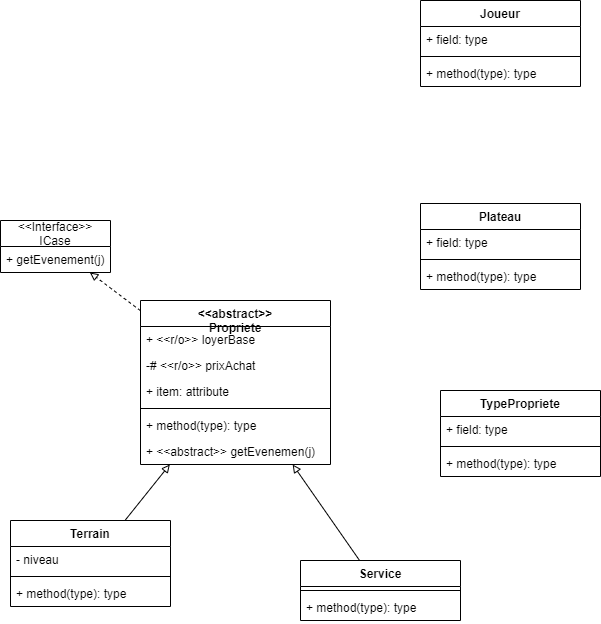

The diagram above was exported from draw.io. Its source (the exported page's mxGraphModel, read from the mxfile embedded in the PNG):
<mxGraphModel dx="870" dy="997" grid="1" gridSize="10" guides="1" tooltips="1" connect="1" arrows="1" fold="1" page="1" pageScale="1" pageWidth="827" pageHeight="1169" math="0" shadow="0">
  <root>
    <mxCell id="0" />
    <mxCell id="1" parent="0" />
    <mxCell id="2" value="&lt;&lt;Interface&gt;&gt;&#10;ICase" style="swimlane;fontStyle=0;childLayout=stackLayout;horizontal=1;startSize=26;fillColor=none;horizontalStack=0;resizeParent=1;resizeParentMax=0;resizeLast=0;collapsible=1;marginBottom=0;" vertex="1" parent="1">
      <mxGeometry x="50" y="300" width="110" height="52" as="geometry" />
    </mxCell>
    <mxCell id="3" value="+ getEvenement(j)" style="text;strokeColor=none;fillColor=none;align=left;verticalAlign=top;spacingLeft=4;spacingRight=4;overflow=hidden;rotatable=0;points=[[0,0.5],[1,0.5]];portConstraint=eastwest;" vertex="1" parent="2">
      <mxGeometry y="26" width="110" height="26" as="geometry" />
    </mxCell>
    <mxCell id="36" style="edgeStyle=none;html=1;endArrow=block;endFill=0;dashed=1;" edge="1" parent="1" source="8" target="2">
      <mxGeometry relative="1" as="geometry" />
    </mxCell>
    <mxCell id="8" value="&lt;&lt;abstract&gt;&gt;&#10;Propriete" style="swimlane;fontStyle=1;align=center;verticalAlign=top;childLayout=stackLayout;horizontal=1;startSize=26;horizontalStack=0;resizeParent=1;resizeParentMax=0;resizeLast=0;collapsible=1;marginBottom=0;" vertex="1" parent="1">
      <mxGeometry x="190" y="380" width="190" height="164" as="geometry">
        <mxRectangle x="120" y="410" width="110" height="30" as="alternateBounds" />
      </mxGeometry>
    </mxCell>
    <mxCell id="9" value="+ &lt;&lt;r/o&gt;&gt; loyerBase" style="text;strokeColor=none;fillColor=none;align=left;verticalAlign=top;spacingLeft=4;spacingRight=4;overflow=hidden;rotatable=0;points=[[0,0.5],[1,0.5]];portConstraint=eastwest;" vertex="1" parent="8">
      <mxGeometry y="26" width="190" height="26" as="geometry" />
    </mxCell>
    <mxCell id="40" value="-# &lt;&lt;r/o&gt;&gt; prixAchat" style="text;strokeColor=none;fillColor=none;align=left;verticalAlign=top;spacingLeft=4;spacingRight=4;overflow=hidden;rotatable=0;points=[[0,0.5],[1,0.5]];portConstraint=eastwest;" vertex="1" parent="8">
      <mxGeometry y="52" width="190" height="26" as="geometry" />
    </mxCell>
    <mxCell id="41" value="+ item: attribute" style="text;strokeColor=none;fillColor=none;align=left;verticalAlign=top;spacingLeft=4;spacingRight=4;overflow=hidden;rotatable=0;points=[[0,0.5],[1,0.5]];portConstraint=eastwest;" vertex="1" parent="8">
      <mxGeometry y="78" width="190" height="26" as="geometry" />
    </mxCell>
    <mxCell id="10" value="" style="line;strokeWidth=1;fillColor=none;align=left;verticalAlign=middle;spacingTop=-1;spacingLeft=3;spacingRight=3;rotatable=0;labelPosition=right;points=[];portConstraint=eastwest;" vertex="1" parent="8">
      <mxGeometry y="104" width="190" height="8" as="geometry" />
    </mxCell>
    <mxCell id="11" value="+ method(type): type" style="text;strokeColor=none;fillColor=none;align=left;verticalAlign=top;spacingLeft=4;spacingRight=4;overflow=hidden;rotatable=0;points=[[0,0.5],[1,0.5]];portConstraint=eastwest;" vertex="1" parent="8">
      <mxGeometry y="112" width="190" height="26" as="geometry" />
    </mxCell>
    <mxCell id="42" value="+ &lt;&lt;abstract&gt;&gt; getEvenemen(j)" style="text;strokeColor=none;fillColor=none;align=left;verticalAlign=top;spacingLeft=4;spacingRight=4;overflow=hidden;rotatable=0;points=[[0,0.5],[1,0.5]];portConstraint=eastwest;" vertex="1" parent="8">
      <mxGeometry y="138" width="190" height="26" as="geometry" />
    </mxCell>
    <mxCell id="38" style="edgeStyle=none;html=1;endArrow=block;endFill=0;" edge="1" parent="1" source="12" target="8">
      <mxGeometry relative="1" as="geometry" />
    </mxCell>
    <mxCell id="12" value="Terrain" style="swimlane;fontStyle=1;align=center;verticalAlign=top;childLayout=stackLayout;horizontal=1;startSize=26;horizontalStack=0;resizeParent=1;resizeParentMax=0;resizeLast=0;collapsible=1;marginBottom=0;" vertex="1" parent="1">
      <mxGeometry x="60" y="600" width="160" height="86" as="geometry" />
    </mxCell>
    <mxCell id="13" value="- niveau" style="text;strokeColor=none;fillColor=none;align=left;verticalAlign=top;spacingLeft=4;spacingRight=4;overflow=hidden;rotatable=0;points=[[0,0.5],[1,0.5]];portConstraint=eastwest;" vertex="1" parent="12">
      <mxGeometry y="26" width="160" height="26" as="geometry" />
    </mxCell>
    <mxCell id="14" value="" style="line;strokeWidth=1;fillColor=none;align=left;verticalAlign=middle;spacingTop=-1;spacingLeft=3;spacingRight=3;rotatable=0;labelPosition=right;points=[];portConstraint=eastwest;" vertex="1" parent="12">
      <mxGeometry y="52" width="160" height="8" as="geometry" />
    </mxCell>
    <mxCell id="15" value="+ method(type): type" style="text;strokeColor=none;fillColor=none;align=left;verticalAlign=top;spacingLeft=4;spacingRight=4;overflow=hidden;rotatable=0;points=[[0,0.5],[1,0.5]];portConstraint=eastwest;" vertex="1" parent="12">
      <mxGeometry y="60" width="160" height="26" as="geometry" />
    </mxCell>
    <mxCell id="37" style="edgeStyle=none;html=1;endArrow=block;endFill=0;" edge="1" parent="1" source="16" target="8">
      <mxGeometry relative="1" as="geometry" />
    </mxCell>
    <mxCell id="16" value="Service" style="swimlane;fontStyle=1;align=center;verticalAlign=top;childLayout=stackLayout;horizontal=1;startSize=26;horizontalStack=0;resizeParent=1;resizeParentMax=0;resizeLast=0;collapsible=1;marginBottom=0;" vertex="1" parent="1">
      <mxGeometry x="350" y="640" width="160" height="60" as="geometry" />
    </mxCell>
    <mxCell id="18" value="" style="line;strokeWidth=1;fillColor=none;align=left;verticalAlign=middle;spacingTop=-1;spacingLeft=3;spacingRight=3;rotatable=0;labelPosition=right;points=[];portConstraint=eastwest;" vertex="1" parent="16">
      <mxGeometry y="26" width="160" height="8" as="geometry" />
    </mxCell>
    <mxCell id="19" value="+ method(type): type" style="text;strokeColor=none;fillColor=none;align=left;verticalAlign=top;spacingLeft=4;spacingRight=4;overflow=hidden;rotatable=0;points=[[0,0.5],[1,0.5]];portConstraint=eastwest;" vertex="1" parent="16">
      <mxGeometry y="34" width="160" height="26" as="geometry" />
    </mxCell>
    <mxCell id="20" value="Plateau" style="swimlane;fontStyle=1;align=center;verticalAlign=top;childLayout=stackLayout;horizontal=1;startSize=26;horizontalStack=0;resizeParent=1;resizeParentMax=0;resizeLast=0;collapsible=1;marginBottom=0;" vertex="1" parent="1">
      <mxGeometry x="470" y="283" width="160" height="86" as="geometry" />
    </mxCell>
    <mxCell id="21" value="+ field: type" style="text;strokeColor=none;fillColor=none;align=left;verticalAlign=top;spacingLeft=4;spacingRight=4;overflow=hidden;rotatable=0;points=[[0,0.5],[1,0.5]];portConstraint=eastwest;" vertex="1" parent="20">
      <mxGeometry y="26" width="160" height="26" as="geometry" />
    </mxCell>
    <mxCell id="22" value="" style="line;strokeWidth=1;fillColor=none;align=left;verticalAlign=middle;spacingTop=-1;spacingLeft=3;spacingRight=3;rotatable=0;labelPosition=right;points=[];portConstraint=eastwest;" vertex="1" parent="20">
      <mxGeometry y="52" width="160" height="8" as="geometry" />
    </mxCell>
    <mxCell id="23" value="+ method(type): type" style="text;strokeColor=none;fillColor=none;align=left;verticalAlign=top;spacingLeft=4;spacingRight=4;overflow=hidden;rotatable=0;points=[[0,0.5],[1,0.5]];portConstraint=eastwest;" vertex="1" parent="20">
      <mxGeometry y="60" width="160" height="26" as="geometry" />
    </mxCell>
    <mxCell id="24" value="Joueur" style="swimlane;fontStyle=1;align=center;verticalAlign=top;childLayout=stackLayout;horizontal=1;startSize=26;horizontalStack=0;resizeParent=1;resizeParentMax=0;resizeLast=0;collapsible=1;marginBottom=0;" vertex="1" parent="1">
      <mxGeometry x="470" y="80" width="160" height="86" as="geometry" />
    </mxCell>
    <mxCell id="25" value="+ field: type" style="text;strokeColor=none;fillColor=none;align=left;verticalAlign=top;spacingLeft=4;spacingRight=4;overflow=hidden;rotatable=0;points=[[0,0.5],[1,0.5]];portConstraint=eastwest;" vertex="1" parent="24">
      <mxGeometry y="26" width="160" height="26" as="geometry" />
    </mxCell>
    <mxCell id="26" value="" style="line;strokeWidth=1;fillColor=none;align=left;verticalAlign=middle;spacingTop=-1;spacingLeft=3;spacingRight=3;rotatable=0;labelPosition=right;points=[];portConstraint=eastwest;" vertex="1" parent="24">
      <mxGeometry y="52" width="160" height="8" as="geometry" />
    </mxCell>
    <mxCell id="27" value="+ method(type): type" style="text;strokeColor=none;fillColor=none;align=left;verticalAlign=top;spacingLeft=4;spacingRight=4;overflow=hidden;rotatable=0;points=[[0,0.5],[1,0.5]];portConstraint=eastwest;" vertex="1" parent="24">
      <mxGeometry y="60" width="160" height="26" as="geometry" />
    </mxCell>
    <mxCell id="32" value="TypePropriete" style="swimlane;fontStyle=1;align=center;verticalAlign=top;childLayout=stackLayout;horizontal=1;startSize=26;horizontalStack=0;resizeParent=1;resizeParentMax=0;resizeLast=0;collapsible=1;marginBottom=0;" vertex="1" parent="1">
      <mxGeometry x="490" y="470" width="160" height="86" as="geometry" />
    </mxCell>
    <mxCell id="33" value="+ field: type" style="text;strokeColor=none;fillColor=none;align=left;verticalAlign=top;spacingLeft=4;spacingRight=4;overflow=hidden;rotatable=0;points=[[0,0.5],[1,0.5]];portConstraint=eastwest;" vertex="1" parent="32">
      <mxGeometry y="26" width="160" height="26" as="geometry" />
    </mxCell>
    <mxCell id="34" value="" style="line;strokeWidth=1;fillColor=none;align=left;verticalAlign=middle;spacingTop=-1;spacingLeft=3;spacingRight=3;rotatable=0;labelPosition=right;points=[];portConstraint=eastwest;" vertex="1" parent="32">
      <mxGeometry y="52" width="160" height="8" as="geometry" />
    </mxCell>
    <mxCell id="35" value="+ method(type): type" style="text;strokeColor=none;fillColor=none;align=left;verticalAlign=top;spacingLeft=4;spacingRight=4;overflow=hidden;rotatable=0;points=[[0,0.5],[1,0.5]];portConstraint=eastwest;" vertex="1" parent="32">
      <mxGeometry y="60" width="160" height="26" as="geometry" />
    </mxCell>
  </root>
</mxGraphModel>